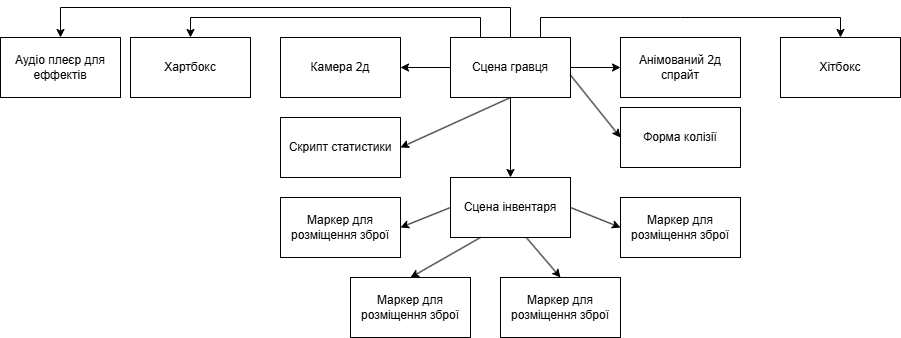

The diagram above was exported from draw.io. Its source (the exported page's mxGraphModel, read from the mxfile embedded in the PNG):
<mxGraphModel dx="1044" dy="626" grid="1" gridSize="10" guides="1" tooltips="1" connect="1" arrows="1" fold="1" page="1" pageScale="1" pageWidth="1169" pageHeight="827" math="0" shadow="0">
  <root>
    <mxCell id="eOHx1rhYKpRVIj2lMSQF-0" />
    <mxCell id="eOHx1rhYKpRVIj2lMSQF-1" parent="eOHx1rhYKpRVIj2lMSQF-0" />
    <mxCell id="cWs7WyBpMRbgOIJNFiy_-0" value="Сцена гравця" style="rounded=0;whiteSpace=wrap;html=1;" parent="eOHx1rhYKpRVIj2lMSQF-1" vertex="1">
      <mxGeometry x="480" y="70" width="120" height="60" as="geometry" />
    </mxCell>
    <mxCell id="cWs7WyBpMRbgOIJNFiy_-1" value="" style="endArrow=classic;html=1;rounded=0;exitX=1;exitY=0.5;exitDx=0;exitDy=0;" parent="eOHx1rhYKpRVIj2lMSQF-1" source="cWs7WyBpMRbgOIJNFiy_-0" edge="1">
      <mxGeometry width="50" height="50" relative="1" as="geometry">
        <mxPoint x="450" y="300" as="sourcePoint" />
        <mxPoint x="650" y="100" as="targetPoint" />
      </mxGeometry>
    </mxCell>
    <mxCell id="cWs7WyBpMRbgOIJNFiy_-2" value="Анімований 2д спрайт" style="rounded=0;whiteSpace=wrap;html=1;" parent="eOHx1rhYKpRVIj2lMSQF-1" vertex="1">
      <mxGeometry x="650" y="70" width="120" height="60" as="geometry" />
    </mxCell>
    <mxCell id="cWs7WyBpMRbgOIJNFiy_-3" value="" style="endArrow=classic;html=1;rounded=0;exitX=1;exitY=0.627;exitDx=0;exitDy=0;exitPerimeter=0;entryX=0;entryY=0.5;entryDx=0;entryDy=0;" parent="eOHx1rhYKpRVIj2lMSQF-1" source="cWs7WyBpMRbgOIJNFiy_-0" target="cWs7WyBpMRbgOIJNFiy_-4" edge="1">
      <mxGeometry width="50" height="50" relative="1" as="geometry">
        <mxPoint x="380" y="120" as="sourcePoint" />
        <mxPoint x="650" y="150" as="targetPoint" />
      </mxGeometry>
    </mxCell>
    <mxCell id="cWs7WyBpMRbgOIJNFiy_-4" value="Форма колізії" style="rounded=0;whiteSpace=wrap;html=1;" parent="eOHx1rhYKpRVIj2lMSQF-1" vertex="1">
      <mxGeometry x="650" y="140" width="120" height="60" as="geometry" />
    </mxCell>
    <mxCell id="cWs7WyBpMRbgOIJNFiy_-5" value="Камера 2д" style="rounded=0;whiteSpace=wrap;html=1;" parent="eOHx1rhYKpRVIj2lMSQF-1" vertex="1">
      <mxGeometry x="310" y="70" width="120" height="60" as="geometry" />
    </mxCell>
    <mxCell id="cWs7WyBpMRbgOIJNFiy_-6" value="" style="endArrow=classic;html=1;rounded=0;exitX=0;exitY=0.5;exitDx=0;exitDy=0;entryX=1;entryY=0.5;entryDx=0;entryDy=0;" parent="eOHx1rhYKpRVIj2lMSQF-1" source="cWs7WyBpMRbgOIJNFiy_-0" target="cWs7WyBpMRbgOIJNFiy_-5" edge="1">
      <mxGeometry width="50" height="50" relative="1" as="geometry">
        <mxPoint x="340" y="260" as="sourcePoint" />
        <mxPoint x="390" y="210" as="targetPoint" />
      </mxGeometry>
    </mxCell>
    <mxCell id="cWs7WyBpMRbgOIJNFiy_-7" value="" style="endArrow=classic;html=1;rounded=0;exitX=0.5;exitY=1;exitDx=0;exitDy=0;entryX=1;entryY=0.5;entryDx=0;entryDy=0;" parent="eOHx1rhYKpRVIj2lMSQF-1" source="cWs7WyBpMRbgOIJNFiy_-0" target="cWs7WyBpMRbgOIJNFiy_-9" edge="1">
      <mxGeometry width="50" height="50" relative="1" as="geometry">
        <mxPoint x="280" y="310" as="sourcePoint" />
        <mxPoint x="330" y="260" as="targetPoint" />
      </mxGeometry>
    </mxCell>
    <mxCell id="cWs7WyBpMRbgOIJNFiy_-9" value="Скрипт статистики" style="rounded=0;whiteSpace=wrap;html=1;" parent="eOHx1rhYKpRVIj2lMSQF-1" vertex="1">
      <mxGeometry x="310" y="150" width="120" height="60" as="geometry" />
    </mxCell>
    <mxCell id="cWs7WyBpMRbgOIJNFiy_-10" value="" style="endArrow=classic;html=1;rounded=0;exitX=0.25;exitY=0;exitDx=0;exitDy=0;entryX=0.5;entryY=0;entryDx=0;entryDy=0;" parent="eOHx1rhYKpRVIj2lMSQF-1" source="cWs7WyBpMRbgOIJNFiy_-0" target="cWs7WyBpMRbgOIJNFiy_-11" edge="1">
      <mxGeometry width="50" height="50" relative="1" as="geometry">
        <mxPoint x="380" y="300" as="sourcePoint" />
        <mxPoint x="180" y="80" as="targetPoint" />
        <Array as="points">
          <mxPoint x="510" y="50" />
          <mxPoint x="220" y="50" />
        </Array>
      </mxGeometry>
    </mxCell>
    <mxCell id="cWs7WyBpMRbgOIJNFiy_-11" value="Хартбокс" style="rounded=0;whiteSpace=wrap;html=1;" parent="eOHx1rhYKpRVIj2lMSQF-1" vertex="1">
      <mxGeometry x="160" y="70" width="120" height="60" as="geometry" />
    </mxCell>
    <mxCell id="cWs7WyBpMRbgOIJNFiy_-12" value="Хітбокс" style="rounded=0;whiteSpace=wrap;html=1;" parent="eOHx1rhYKpRVIj2lMSQF-1" vertex="1">
      <mxGeometry x="810" y="70" width="120" height="60" as="geometry" />
    </mxCell>
    <mxCell id="cWs7WyBpMRbgOIJNFiy_-13" value="" style="endArrow=classic;html=1;rounded=0;exitX=0.75;exitY=0;exitDx=0;exitDy=0;entryX=0.5;entryY=0;entryDx=0;entryDy=0;" parent="eOHx1rhYKpRVIj2lMSQF-1" source="cWs7WyBpMRbgOIJNFiy_-0" target="cWs7WyBpMRbgOIJNFiy_-12" edge="1">
      <mxGeometry width="50" height="50" relative="1" as="geometry">
        <mxPoint x="430" y="350" as="sourcePoint" />
        <mxPoint x="480" y="300" as="targetPoint" />
        <Array as="points">
          <mxPoint x="570" y="50" />
          <mxPoint x="710" y="50" />
          <mxPoint x="870" y="50" />
        </Array>
      </mxGeometry>
    </mxCell>
    <mxCell id="cWs7WyBpMRbgOIJNFiy_-14" value="" style="endArrow=classic;html=1;rounded=0;exitX=0.5;exitY=0;exitDx=0;exitDy=0;entryX=0.5;entryY=0;entryDx=0;entryDy=0;" parent="eOHx1rhYKpRVIj2lMSQF-1" source="cWs7WyBpMRbgOIJNFiy_-0" target="cWs7WyBpMRbgOIJNFiy_-15" edge="1">
      <mxGeometry width="50" height="50" relative="1" as="geometry">
        <mxPoint x="550" y="350" as="sourcePoint" />
        <mxPoint x="110" y="70" as="targetPoint" />
        <Array as="points">
          <mxPoint x="540" y="40" />
          <mxPoint x="90" y="40" />
        </Array>
      </mxGeometry>
    </mxCell>
    <mxCell id="cWs7WyBpMRbgOIJNFiy_-15" value="Аудіо плеєр для еффектів" style="rounded=0;whiteSpace=wrap;html=1;" parent="eOHx1rhYKpRVIj2lMSQF-1" vertex="1">
      <mxGeometry x="30" y="70" width="120" height="60" as="geometry" />
    </mxCell>
    <mxCell id="cWs7WyBpMRbgOIJNFiy_-16" value="" style="endArrow=classic;html=1;rounded=0;exitX=0.5;exitY=1;exitDx=0;exitDy=0;" parent="eOHx1rhYKpRVIj2lMSQF-1" source="cWs7WyBpMRbgOIJNFiy_-0" edge="1">
      <mxGeometry width="50" height="50" relative="1" as="geometry">
        <mxPoint x="470" y="320" as="sourcePoint" />
        <mxPoint x="540" y="210" as="targetPoint" />
      </mxGeometry>
    </mxCell>
    <mxCell id="cWs7WyBpMRbgOIJNFiy_-17" value="Сцена інвентаря" style="rounded=0;whiteSpace=wrap;html=1;" parent="eOHx1rhYKpRVIj2lMSQF-1" vertex="1">
      <mxGeometry x="480" y="210" width="120" height="60" as="geometry" />
    </mxCell>
    <mxCell id="cWs7WyBpMRbgOIJNFiy_-18" value="" style="endArrow=classic;html=1;rounded=0;exitX=0;exitY=0.5;exitDx=0;exitDy=0;entryX=1;entryY=0.5;entryDx=0;entryDy=0;" parent="eOHx1rhYKpRVIj2lMSQF-1" source="cWs7WyBpMRbgOIJNFiy_-17" target="cWs7WyBpMRbgOIJNFiy_-19" edge="1">
      <mxGeometry width="50" height="50" relative="1" as="geometry">
        <mxPoint x="270" y="310" as="sourcePoint" />
        <mxPoint x="190" y="340" as="targetPoint" />
      </mxGeometry>
    </mxCell>
    <mxCell id="cWs7WyBpMRbgOIJNFiy_-19" value="Маркер для розміщення зброї" style="rounded=0;whiteSpace=wrap;html=1;" parent="eOHx1rhYKpRVIj2lMSQF-1" vertex="1">
      <mxGeometry x="310" y="230" width="120" height="60" as="geometry" />
    </mxCell>
    <mxCell id="cWs7WyBpMRbgOIJNFiy_-20" value="Маркер для розміщення зброї" style="rounded=0;whiteSpace=wrap;html=1;" parent="eOHx1rhYKpRVIj2lMSQF-1" vertex="1">
      <mxGeometry x="380" y="310" width="120" height="60" as="geometry" />
    </mxCell>
    <mxCell id="cWs7WyBpMRbgOIJNFiy_-21" value="Маркер для розміщення зброї" style="rounded=0;whiteSpace=wrap;html=1;" parent="eOHx1rhYKpRVIj2lMSQF-1" vertex="1">
      <mxGeometry x="530" y="310" width="120" height="60" as="geometry" />
    </mxCell>
    <mxCell id="cWs7WyBpMRbgOIJNFiy_-22" value="Маркер для розміщення зброї" style="rounded=0;whiteSpace=wrap;html=1;" parent="eOHx1rhYKpRVIj2lMSQF-1" vertex="1">
      <mxGeometry x="650" y="230" width="120" height="60" as="geometry" />
    </mxCell>
    <mxCell id="cWs7WyBpMRbgOIJNFiy_-23" value="" style="endArrow=classic;html=1;rounded=0;exitX=0.25;exitY=1;exitDx=0;exitDy=0;entryX=0.5;entryY=0;entryDx=0;entryDy=0;" parent="eOHx1rhYKpRVIj2lMSQF-1" source="cWs7WyBpMRbgOIJNFiy_-17" target="cWs7WyBpMRbgOIJNFiy_-20" edge="1">
      <mxGeometry width="50" height="50" relative="1" as="geometry">
        <mxPoint x="400" y="520" as="sourcePoint" />
        <mxPoint x="450" y="470" as="targetPoint" />
      </mxGeometry>
    </mxCell>
    <mxCell id="cWs7WyBpMRbgOIJNFiy_-24" value="" style="endArrow=classic;html=1;rounded=0;exitX=0.633;exitY=1.003;exitDx=0;exitDy=0;exitPerimeter=0;entryX=0.5;entryY=0;entryDx=0;entryDy=0;" parent="eOHx1rhYKpRVIj2lMSQF-1" source="cWs7WyBpMRbgOIJNFiy_-17" target="cWs7WyBpMRbgOIJNFiy_-21" edge="1">
      <mxGeometry width="50" height="50" relative="1" as="geometry">
        <mxPoint x="620" y="490" as="sourcePoint" />
        <mxPoint x="670" y="440" as="targetPoint" />
      </mxGeometry>
    </mxCell>
    <mxCell id="cWs7WyBpMRbgOIJNFiy_-25" value="" style="endArrow=classic;html=1;rounded=0;exitX=1;exitY=0.5;exitDx=0;exitDy=0;entryX=0;entryY=0.5;entryDx=0;entryDy=0;" parent="eOHx1rhYKpRVIj2lMSQF-1" source="cWs7WyBpMRbgOIJNFiy_-17" target="cWs7WyBpMRbgOIJNFiy_-22" edge="1">
      <mxGeometry width="50" height="50" relative="1" as="geometry">
        <mxPoint x="840" y="350" as="sourcePoint" />
        <mxPoint x="890" y="300" as="targetPoint" />
      </mxGeometry>
    </mxCell>
  </root>
</mxGraphModel>